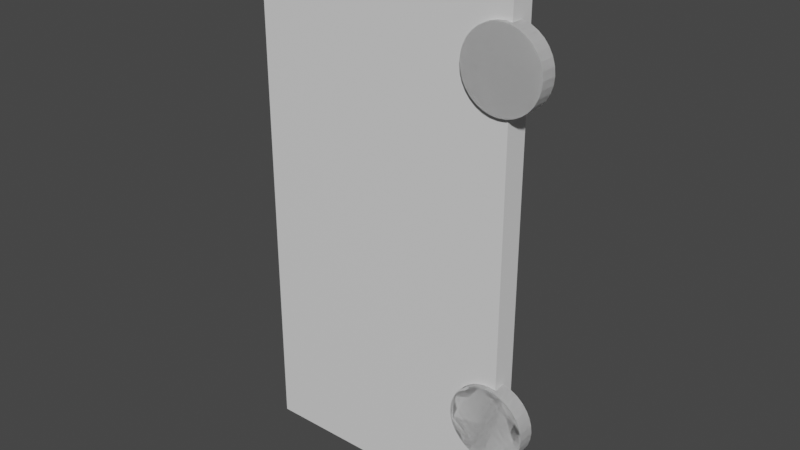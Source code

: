 # Source: CosmicDoorLeft.blend  (saved by Blender 3.1.7; exported with 4.5.12 LTS)
import bpy
from mathutils import Matrix  # noqa: F401  (used for matrix-valued properties, if any)

bpy.ops.wm.read_factory_settings(use_empty=True)
scene = bpy.context.scene
scene.name = 'Scene'

# ---- materials (node trees are filled in below, after node groups)
mat_material = bpy.data.materials.new('Material')
mat_material.alpha_threshold = 0.0
mat_material.use_transparent_shadow = False
mat_material.line_color = (0.0, 0.0, 0.0, 1.0)

# ---- material node trees
mat_material.use_nodes = True; mat_material.node_tree.nodes.clear()
_N = mat_material.node_tree.nodes; _L = mat_material.node_tree.links
n0 = _N.new('ShaderNodeOutputMaterial'); n0.name = 'Material Output'; n0.location = (300, 300)
n1 = _N.new('ShaderNodeBsdfPrincipled'); n1.name = 'Principled BSDF'; n1.location = (10, 300)
n1.distribution = 'GGX'
n1.subsurface_method = 'RANDOM_WALK_SKIN'
n1.inputs[2].default_value = 0.4
n1.inputs[3].default_value = 1.45
n1.inputs[27].default_value = (0.0, 0.0, 0.0, 1.0)
n1.inputs[28].default_value = 1.0
_L.new(n1.outputs[0], n0.inputs[0])
n0.is_active_output = True

# ---- world
world_world = bpy.data.worlds.new('World'); scene.world = world_world
world_world.use_nodes = True; world_world.node_tree.nodes.clear()
_N = world_world.node_tree.nodes; _L = world_world.node_tree.links
n0 = _N.new('ShaderNodeOutputWorld'); n0.name = 'World Output'; n0.location = (300, 300)
n1 = _N.new('ShaderNodeBackground'); n1.name = 'Background'; n1.location = (10, 300)
n1.inputs[0].default_value = (0.05088, 0.05088, 0.05088, 1.0)
_L.new(n1.outputs[0], n0.inputs[0])
n0.is_active_output = True
world_world.color = (0.05088, 0.05088, 0.05088)
world_world.use_sun_shadow = False
world_world.sun_shadow_jitter_overblur = 0.0

# ---- meshes
me_cube = bpy.data.meshes.new('Cube')
me_cube.from_pydata([(1.999, 0.0927, 4.0), (1.999, 0.0927, 0.001536), (1.999, -0.0927, 4.0), (1.999, -0.0927, -0.001536), (-0.001416, 0.0927, 4.0), (-0.001416, 0.0927, 0.001536), (-0.001416, -0.0927, 4.0), (-0.001416, -0.0927, -0.001536)], [], [(0, 4, 6, 2), (3, 2, 6, 7), (7, 6, 4, 5), (5, 1, 3, 7), (1, 0, 2, 3), (5, 4, 0, 1)])
_uv = me_cube.uv_layers.new(name='UVMap')
_uv.uv.foreach_set('vector', [0.625, 0.5, 0.875, 0.5, 0.875, 0.75, 0.625, 0.75, 0.375, 0.75, 0.625, 0.75, 0.625, 1.0, 0.375, 1.0, 0.375, 0.0, 0.625, 0.0, 0.625, 0.25, 0.375, 0.25, 0.125, 0.5, 0.375, 0.5, 0.375, 0.75, 0.125, 0.75, 0.375, 0.5, 0.625, 0.5, 0.625, 0.75, 0.375, 0.75, 0.375, 0.25, 0.625, 0.25, 0.625, 0.5, 0.375, 0.5])
me_cube.materials.append(mat_material)
me_cube.use_remesh_preserve_volume = False
me_cube.use_remesh_preserve_attributes = False
me_cube.use_mirror_vertex_groups = False
me_cube.update()
me_cylinder = bpy.data.meshes.new('Cylinder')
me_cylinder.from_pydata([(0.0, 1.0, -0.15), (0.0, 1.0, 0.15), (0.1951, 0.9808, -0.15), (0.1951, 0.9808, 0.15), (0.3827, 0.9239, -0.15), (0.3827, 0.9239, 0.15), (0.5556, 0.8315, -0.15), (0.5556, 0.8315, 0.15), (0.7071, 0.7071, -0.15), (0.7071, 0.7071, 0.15), (0.8315, 0.5556, -0.15), (0.8315, 0.5556, 0.15), (0.9239, 0.3827, -0.15), (0.9239, 0.3827, 0.15), (0.9808, 0.1951, -0.15), (0.9808, 0.1951, 0.15), (1.0, -4.371e-08, -0.15), (1.0, -4.371e-08, 0.15), (0.9808, -0.1951, -0.15), (0.9808, -0.1951, 0.15), (0.9239, -0.3827, -0.15), (0.9239, -0.3827, 0.15), (0.8315, -0.5556, -0.15), (0.8315, -0.5556, 0.15), (0.7071, -0.7071, -0.15), (0.7071, -0.7071, 0.15), (0.5556, -0.8315, -0.15), (0.5556, -0.8315, 0.15), (0.3827, -0.9239, -0.15), (0.3827, -0.9239, 0.15), (0.1951, -0.9808, -0.15), (0.1951, -0.9808, 0.15), (-8.742e-08, -1.0, -0.15), (-8.742e-08, -1.0, 0.15), (-0.1951, -0.9808, -0.15), (-0.1951, -0.9808, 0.15), (-0.3827, -0.9239, -0.15), (-0.3827, -0.9239, 0.15), (-0.5556, -0.8315, -0.15), (-0.5556, -0.8315, 0.15), (-0.7071, -0.7071, -0.15), (-0.7071, -0.7071, 0.15), (-0.8315, -0.5556, -0.15), (-0.8315, -0.5556, 0.15), (-0.9239, -0.3827, -0.15), (-0.9239, -0.3827, 0.15), (-0.9808, -0.1951, -0.15), (-0.9808, -0.1951, 0.15), (-1.0, 1.192e-08, -0.15), (-1.0, 1.192e-08, 0.15), (-0.9808, 0.1951, -0.15), (-0.9808, 0.1951, 0.15), (-0.9239, 0.3827, -0.15), (-0.9239, 0.3827, 0.15), (-0.8315, 0.5556, -0.15), (-0.8315, 0.5556, 0.15), (-0.7071, 0.7071, -0.15), (-0.7071, 0.7071, 0.15), (-0.5556, 0.8315, -0.15), (-0.5556, 0.8315, 0.15), (-0.3827, 0.9239, -0.15), (-0.3827, 0.9239, 0.15), (-0.1951, 0.9808, -0.15), (-0.1951, 0.9808, 0.15)], [], [(0, 1, 3, 2), (2, 3, 5, 4), (4, 5, 7, 6), (6, 7, 9, 8), (8, 9, 11, 10), (10, 11, 13, 12), (12, 13, 15, 14), (14, 15, 17, 16), (16, 17, 19, 18), (18, 19, 21, 20), (20, 21, 23, 22), (22, 23, 25, 24), (24, 25, 27, 26), (26, 27, 29, 28), (28, 29, 31, 30), (30, 31, 33, 32), (32, 33, 35, 34), (34, 35, 37, 36), (36, 37, 39, 38), (38, 39, 41, 40), (40, 41, 43, 42), (42, 43, 45, 44), (44, 45, 47, 46), (46, 47, 49, 48), (48, 49, 51, 50), (50, 51, 53, 52), (52, 53, 55, 54), (54, 55, 57, 56), (56, 57, 59, 58), (58, 59, 61, 60), (3, 1, 63, 61, 59, 57, 55, 53, 51, 49, 47, 45, 43, 41, 39, 37, 35, 33, 31, 29, 27, 25, 23, 21, 19, 17, 15, 13, 11, 9, 7, 5), (60, 61, 63, 62), (62, 63, 1, 0), (0, 2, 4, 6, 8, 10, 12, 14, 16, 18, 20, 22, 24, 26, 28, 30, 32, 34, 36, 38, 40, 42, 44, 46, 48, 50, 52, 54, 56, 58, 60, 62)])
_uv = me_cylinder.uv_layers.new(name='UVMap')
_uv.uv.foreach_set('vector', [1.0, 0.5, 1.0, 1.0, 0.9688, 1.0, 0.9688, 0.5, 0.9688, 0.5, 0.9688, 1.0, 0.9375, 1.0, 0.9375, 0.5, 0.9375, 0.5, 0.9375, 1.0, 0.9062, 1.0, 0.9062, 0.5, 0.9062, 0.5, 0.9062, 1.0, 0.875, 1.0, 0.875, 0.5, 0.875, 0.5, 0.875, 1.0, 0.8438, 1.0, 0.8438, 0.5, 0.8438, 0.5, 0.8438, 1.0, 0.8125, 1.0, 0.8125, 0.5, 0.8125, 0.5, 0.8125, 1.0, 0.7812, 1.0, 0.7812, 0.5, 0.7812, 0.5, 0.7812, 1.0, 0.75, 1.0, 0.75, 0.5, 0.75, 0.5, 0.75, 1.0, 0.7188, 1.0, 0.7188, 0.5, 0.7188, 0.5, 0.7188, 1.0, 0.6875, 1.0, 0.6875, 0.5, 0.6875, 0.5, 0.6875, 1.0, 0.6562, 1.0, 0.6562, 0.5, 0.6562, 0.5, 0.6562, 1.0, 0.625, 1.0, 0.625, 0.5, 0.625, 0.5, 0.625, 1.0, 0.5938, 1.0, 0.5938, 0.5, 0.5938, 0.5, 0.5938, 1.0, 0.5625, 1.0, 0.5625, 0.5, 0.5625, 0.5, 0.5625, 1.0, 0.5312, 1.0, 0.5312, 0.5, 0.5312, 0.5, 0.5312, 1.0, 0.5, 1.0, 0.5, 0.5, 0.5, 0.5, 0.5, 1.0, 0.4688, 1.0, 0.4688, 0.5, 0.4688, 0.5, 0.4688, 1.0, 0.4375, 1.0, 0.4375, 0.5, 0.4375, 0.5, 0.4375, 1.0, 0.4062, 1.0, 0.4062, 0.5, 0.4062, 0.5, 0.4062, 1.0, 0.375, 1.0, 0.375, 0.5, 0.375, 0.5, 0.375, 1.0, 0.3438, 1.0, 0.3438, 0.5, 0.3438, 0.5, 0.3438, 1.0, 0.3125, 1.0, 0.3125, 0.5, 0.3125, 0.5, 0.3125, 1.0, 0.2812, 1.0, 0.2812, 0.5, 0.2812, 0.5, 0.2812, 1.0, 0.25, 1.0, 0.25, 0.5, 0.25, 0.5, 0.25, 1.0, 0.2188, 1.0, 0.2188, 0.5, 0.2188, 0.5, 0.2188, 1.0, 0.1875, 1.0, 0.1875, 0.5, 0.1875, 0.5, 0.1875, 1.0, 0.1562, 1.0, 0.1562, 0.5, 0.1562, 0.5, 0.1562, 1.0, 0.125, 1.0, 0.125, 0.5, 0.125, 0.5, 0.125, 1.0, 0.09375, 1.0, 0.09375, 0.5, 0.09375, 0.5, 0.09375, 1.0, 0.0625, 1.0, 0.0625, 0.5, 0.2968, 0.4854, 0.25, 0.49, 0.2032, 0.4854, 0.1582, 0.4717, 0.1167, 0.4496, 0.08029, 0.4197, 0.05045, 0.3833, 0.02827, 0.3418, 0.01461, 0.2968, 0.01, 0.25, 0.01461, 0.2032, 0.02827, 0.1582, 0.05045, 0.1167, 0.08029, 0.08029, 0.1167, 0.05045, 0.1582, 0.02827, 0.2032, 0.01461, 0.25, 0.01, 0.2968, 0.01461, 0.3418, 0.02827, 0.3833, 0.05045, 0.4197, 0.08029, 0.4496, 0.1167, 0.4717, 0.1582, 0.4854, 0.2032, 0.49, 0.25, 0.4854, 0.2968, 0.4717, 0.3418, 0.4496, 0.3833, 0.4197, 0.4197, 0.3833, 0.4496, 0.3418, 0.4717, 0.0625, 0.5, 0.0625, 1.0, 0.03125, 1.0, 0.03125, 0.5, 0.03125, 0.5, 0.03125, 1.0, 0.0, 1.0, 0.0, 0.5, 0.75, 0.49, 0.7968, 0.4854, 0.8418, 0.4717, 0.8833, 0.4496, 0.9197, 0.4197, 0.9496, 0.3833, 0.9717, 0.3418, 0.9854, 0.2968, 0.99, 0.25, 0.9854, 0.2032, 0.9717, 0.1582, 0.9496, 0.1167, 0.9197, 0.08029, 0.8833, 0.05045, 0.8418, 0.02827, 0.7968, 0.01461, 0.75, 0.01, 0.7032, 0.01461, 0.6582, 0.02827, 0.6167, 0.05045, 0.5803, 0.08029, 0.5504, 0.1167, 0.5283, 0.1582, 0.5146, 0.2032, 0.51, 0.25, 0.5146, 0.2968, 0.5283, 0.3418, 0.5504, 0.3833, 0.5803, 0.4197, 0.6167, 0.4496, 0.6582, 0.4717, 0.7032, 0.4854])
me_cylinder.use_remesh_fix_poles = True
me_cylinder.use_remesh_preserve_attributes = False
me_cylinder.update()
me_cylinder_001 = bpy.data.meshes.new('Cylinder.001')
me_cylinder_001.from_pydata([(0.0, 1.0, -0.15), (0.0, 1.0, 0.15), (0.1951, 0.9808, -0.15), (0.1951, 0.9808, 0.15), (0.3827, 0.9239, -0.15), (0.3827, 0.9239, 0.15), (0.5556, 0.8315, -0.15), (0.5556, 0.8315, 0.15), (0.7071, 0.7071, -0.15), (0.7071, 0.7071, 0.15), (0.8315, 0.5556, -0.15), (0.8315, 0.5556, 0.15), (0.9239, 0.3827, -0.15), (0.9239, 0.3827, 0.15), (0.9808, 0.1951, -0.15), (0.9808, 0.1951, 0.15), (1.0, -4.371e-08, -0.15), (1.0, -4.371e-08, 0.15), (0.9808, -0.1951, -0.15), (0.9808, -0.1951, 0.15), (0.9239, -0.3827, -0.15), (0.9239, -0.3827, 0.15), (0.8315, -0.5556, -0.15), (0.8315, -0.5556, 0.15), (0.7071, -0.7071, -0.15), (0.7071, -0.7071, 0.15), (0.5556, -0.8315, -0.15), (0.5556, -0.8315, 0.15), (0.3827, -0.9239, -0.15), (0.3827, -0.9239, 0.15), (0.1951, -0.9808, -0.15), (0.1951, -0.9808, 0.15), (-8.742e-08, -1.0, -0.15), (-8.742e-08, -1.0, 0.15), (-0.1951, -0.9808, -0.15), (-0.1951, -0.9808, 0.15), (-0.3827, -0.9239, -0.15), (-0.3827, -0.9239, 0.15), (-0.5556, -0.8315, -0.15), (-0.5556, -0.8315, 0.15), (-0.7071, -0.7071, -0.15), (-0.7071, -0.7071, 0.15), (-0.8315, -0.5556, -0.15), (-0.8315, -0.5556, 0.15), (-0.9239, -0.3827, -0.15), (-0.9239, -0.3827, 0.15), (-0.9808, -0.1951, -0.15), (-0.9808, -0.1951, 0.15), (-1.0, 1.192e-08, -0.15), (-1.0, 1.192e-08, 0.15), (-0.9808, 0.1951, -0.15), (-0.9808, 0.1951, 0.15), (-0.9239, 0.3827, -0.15), (-0.9239, 0.3827, 0.15), (-0.8315, 0.5556, -0.15), (-0.8315, 0.5556, 0.15), (-0.7071, 0.7071, -0.15), (-0.7071, 0.7071, 0.15), (-0.5556, 0.8315, -0.15), (-0.5556, 0.8315, 0.15), (-0.3827, 0.9239, -0.15), (-0.3827, 0.9239, 0.15), (-0.1951, 0.9808, -0.15), (-0.1951, 0.9808, 0.15)], [], [(0, 1, 3, 2), (2, 3, 5, 4), (4, 5, 7, 6), (6, 7, 9, 8), (8, 9, 11, 10), (10, 11, 13, 12), (12, 13, 15, 14), (14, 15, 17, 16), (16, 17, 19, 18), (18, 19, 21, 20), (20, 21, 23, 22), (22, 23, 25, 24), (24, 25, 27, 26), (26, 27, 29, 28), (28, 29, 31, 30), (30, 31, 33, 32), (32, 33, 35, 34), (34, 35, 37, 36), (36, 37, 39, 38), (38, 39, 41, 40), (40, 41, 43, 42), (42, 43, 45, 44), (44, 45, 47, 46), (46, 47, 49, 48), (48, 49, 51, 50), (50, 51, 53, 52), (52, 53, 55, 54), (54, 55, 57, 56), (56, 57, 59, 58), (58, 59, 61, 60), (3, 1, 63, 61, 59, 57, 55, 53, 51, 49, 47, 45, 43, 41, 39, 37, 35, 33, 31, 29, 27, 25, 23, 21, 19, 17, 15, 13, 11, 9, 7, 5), (60, 61, 63, 62), (62, 63, 1, 0), (0, 2, 4, 6, 8, 10, 12, 14, 16, 18, 20, 22, 24, 26, 28, 30, 32, 34, 36, 38, 40, 42, 44, 46, 48, 50, 52, 54, 56, 58, 60, 62)])
_uv = me_cylinder_001.uv_layers.new(name='UVMap')
_uv.uv.foreach_set('vector', [1.0, 0.5, 1.0, 1.0, 0.9688, 1.0, 0.9688, 0.5, 0.9688, 0.5, 0.9688, 1.0, 0.9375, 1.0, 0.9375, 0.5, 0.9375, 0.5, 0.9375, 1.0, 0.9062, 1.0, 0.9062, 0.5, 0.9062, 0.5, 0.9062, 1.0, 0.875, 1.0, 0.875, 0.5, 0.875, 0.5, 0.875, 1.0, 0.8438, 1.0, 0.8438, 0.5, 0.8438, 0.5, 0.8438, 1.0, 0.8125, 1.0, 0.8125, 0.5, 0.8125, 0.5, 0.8125, 1.0, 0.7812, 1.0, 0.7812, 0.5, 0.7812, 0.5, 0.7812, 1.0, 0.75, 1.0, 0.75, 0.5, 0.75, 0.5, 0.75, 1.0, 0.7188, 1.0, 0.7188, 0.5, 0.7188, 0.5, 0.7188, 1.0, 0.6875, 1.0, 0.6875, 0.5, 0.6875, 0.5, 0.6875, 1.0, 0.6562, 1.0, 0.6562, 0.5, 0.6562, 0.5, 0.6562, 1.0, 0.625, 1.0, 0.625, 0.5, 0.625, 0.5, 0.625, 1.0, 0.5938, 1.0, 0.5938, 0.5, 0.5938, 0.5, 0.5938, 1.0, 0.5625, 1.0, 0.5625, 0.5, 0.5625, 0.5, 0.5625, 1.0, 0.5312, 1.0, 0.5312, 0.5, 0.5312, 0.5, 0.5312, 1.0, 0.5, 1.0, 0.5, 0.5, 0.5, 0.5, 0.5, 1.0, 0.4688, 1.0, 0.4688, 0.5, 0.4688, 0.5, 0.4688, 1.0, 0.4375, 1.0, 0.4375, 0.5, 0.4375, 0.5, 0.4375, 1.0, 0.4062, 1.0, 0.4062, 0.5, 0.4062, 0.5, 0.4062, 1.0, 0.375, 1.0, 0.375, 0.5, 0.375, 0.5, 0.375, 1.0, 0.3438, 1.0, 0.3438, 0.5, 0.3438, 0.5, 0.3438, 1.0, 0.3125, 1.0, 0.3125, 0.5, 0.3125, 0.5, 0.3125, 1.0, 0.2812, 1.0, 0.2812, 0.5, 0.2812, 0.5, 0.2812, 1.0, 0.25, 1.0, 0.25, 0.5, 0.25, 0.5, 0.25, 1.0, 0.2188, 1.0, 0.2188, 0.5, 0.2188, 0.5, 0.2188, 1.0, 0.1875, 1.0, 0.1875, 0.5, 0.1875, 0.5, 0.1875, 1.0, 0.1562, 1.0, 0.1562, 0.5, 0.1562, 0.5, 0.1562, 1.0, 0.125, 1.0, 0.125, 0.5, 0.125, 0.5, 0.125, 1.0, 0.09375, 1.0, 0.09375, 0.5, 0.09375, 0.5, 0.09375, 1.0, 0.0625, 1.0, 0.0625, 0.5, 0.2968, 0.4854, 0.25, 0.49, 0.2032, 0.4854, 0.1582, 0.4717, 0.1167, 0.4496, 0.08029, 0.4197, 0.05045, 0.3833, 0.02827, 0.3418, 0.01461, 0.2968, 0.01, 0.25, 0.01461, 0.2032, 0.02827, 0.1582, 0.05045, 0.1167, 0.08029, 0.08029, 0.1167, 0.05045, 0.1582, 0.02827, 0.2032, 0.01461, 0.25, 0.01, 0.2968, 0.01461, 0.3418, 0.02827, 0.3833, 0.05045, 0.4197, 0.08029, 0.4496, 0.1167, 0.4717, 0.1582, 0.4854, 0.2032, 0.49, 0.25, 0.4854, 0.2968, 0.4717, 0.3418, 0.4496, 0.3833, 0.4197, 0.4197, 0.3833, 0.4496, 0.3418, 0.4717, 0.0625, 0.5, 0.0625, 1.0, 0.03125, 1.0, 0.03125, 0.5, 0.03125, 0.5, 0.03125, 1.0, 0.0, 1.0, 0.0, 0.5, 0.75, 0.49, 0.7968, 0.4854, 0.8418, 0.4717, 0.8833, 0.4496, 0.9197, 0.4197, 0.9496, 0.3833, 0.9717, 0.3418, 0.9854, 0.2968, 0.99, 0.25, 0.9854, 0.2032, 0.9717, 0.1582, 0.9496, 0.1167, 0.9197, 0.08029, 0.8833, 0.05045, 0.8418, 0.02827, 0.7968, 0.01461, 0.75, 0.01, 0.7032, 0.01461, 0.6582, 0.02827, 0.6167, 0.05045, 0.5803, 0.08029, 0.5504, 0.1167, 0.5283, 0.1582, 0.5146, 0.2032, 0.51, 0.25, 0.5146, 0.2968, 0.5283, 0.3418, 0.5504, 0.3833, 0.5803, 0.4197, 0.6167, 0.4496, 0.6582, 0.4717, 0.7032, 0.4854])
me_cylinder_001.use_remesh_fix_poles = True
me_cylinder_001.use_remesh_preserve_attributes = False
me_cylinder_001.update()

# ---- objects
ob_cube = bpy.data.objects.new('Cube', me_cube)
ob_cylinder = bpy.data.objects.new('Cylinder', me_cylinder)
ob_cylinder_001 = bpy.data.objects.new('Cylinder.001', me_cylinder_001)

# ---- transforms, parenting, visibility, modifiers, constraints
ob_cube.location = (0.0, 0.0, 0.0)
ob_cube.lock_rotations_4d = False
ob_cube.empty_display_type = 'ARROWS'
ob_cube.lineart.crease_threshold = 0.0
_m = ob_cube.modifiers.new('Boolean', 'BOOLEAN')
_m.object = ob_cylinder
_m.operation = 'UNION'
_m = ob_cube.modifiers.new('Boolean.001', 'BOOLEAN')
_m.object = ob_cylinder_001
_m.operation = 'UNION'
ob_cylinder.location = (1.951, -0.06462, 3.299)
ob_cylinder.rotation_euler = (1.571, 0.0, 0.0)
ob_cylinder.scale = (0.2885, 0.2885, 0.4226)
ob_cylinder_001.location = (1.951, -0.06462, 0.8086)
ob_cylinder_001.rotation_euler = (1.571, 0.0, 0.0)
ob_cylinder_001.scale = (0.2885, 0.2885, 0.4226)
_m = ob_cylinder_001.modifiers.new('Boolean', 'BOOLEAN')

# ---- collection membership
scene.collection.objects.link(ob_cube)
scene.collection.objects.link(ob_cylinder)
scene.collection.objects.link(ob_cylinder_001)

# ---- scene / render settings (as saved in the file)
scene.frame_start = 1; scene.frame_end = 250; scene.frame_set(1)
scene.render.engine = 'BLENDER_EEVEE_NEXT'
scene.cycles.sampling_pattern = 'TABULATED_SOBOL'
scene.cycles.use_light_tree = False
scene.view_settings.view_transform = 'Filmic'
bpy.context.view_layer.update()

# ---- added for rendering (the .blend has no active camera and no usable light): camera, sun
cam_auto = bpy.data.cameras.new('AutoCamera')
cam_auto.lens = 50.0
cam_auto.sensor_width = 36.0
cam_auto.clip_end = 1000.0
ob_auto_camera = bpy.data.objects.new('AutoCamera', cam_auto)
scene.collection.objects.link(ob_auto_camera)
ob_auto_camera.location = (5.36741, -5.11563, 5.39788)
ob_auto_camera.rotation_euler = (1.09748, -7.21219e-08, 0.694738)
scene.camera = ob_auto_camera
light_auto_sun = bpy.data.lights.new('AutoSun', 'SUN')
light_auto_sun.energy = 3.0
light_auto_sun.angle = 0.0523599
ob_auto_sun = bpy.data.objects.new('AutoSun', light_auto_sun)
scene.collection.objects.link(ob_auto_sun)
ob_auto_sun.rotation_euler = (0.872665, 0.174533, 0.523599)
bpy.context.view_layer.update()
